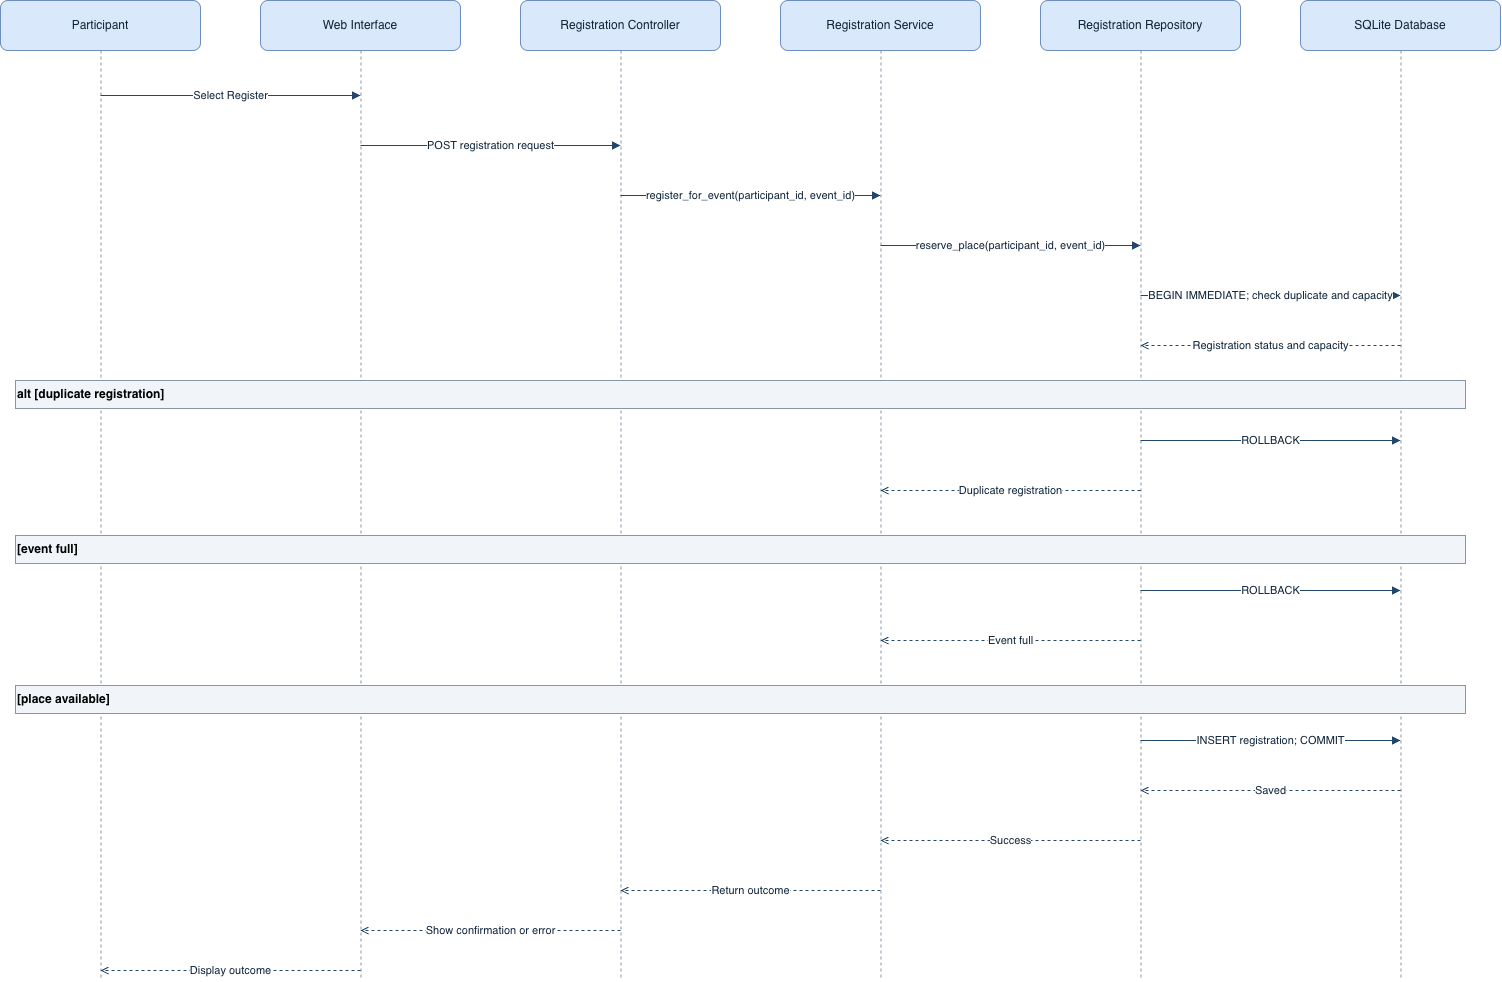

The diagram above was exported from draw.io. Its source (the exported page's mxGraphModel, read from the mxfile embedded in the PNG):
<mxGraphModel dx="1933" dy="1023" grid="1" gridSize="10" guides="1" tooltips="1" connect="1" arrows="1" fold="1" page="1" pageScale="1" pageWidth="1800" pageHeight="1200" math="0" shadow="0">
  <root>
    <mxCell id="0" />
    <mxCell id="1" parent="0" />
    <mxCell id="h0" parent="1" style="rounded=1;whiteSpace=wrap;html=1;fillColor=#dae8fc;strokeColor=#6c8ebf;fontColor=#10243a;" value="Participant" vertex="1">
      <mxGeometry height="50" width="200" y="20" as="geometry" />
    </mxCell>
    <mxCell id="l0" parent="1" style="shape=line;direction=south;dashed=1;strokeColor=#8795a5;" value="" vertex="1">
      <mxGeometry height="930" width="1" x="100" y="70" as="geometry" />
    </mxCell>
    <mxCell id="h1" parent="1" style="rounded=1;whiteSpace=wrap;html=1;fillColor=#dae8fc;strokeColor=#6c8ebf;fontColor=#10243a;" value="Web Interface" vertex="1">
      <mxGeometry height="50" width="200" x="260" y="20" as="geometry" />
    </mxCell>
    <mxCell id="l1" parent="1" style="shape=line;direction=south;dashed=1;strokeColor=#8795a5;" value="" vertex="1">
      <mxGeometry height="930" width="1" x="360" y="70" as="geometry" />
    </mxCell>
    <mxCell id="h2" parent="1" style="rounded=1;whiteSpace=wrap;html=1;fillColor=#dae8fc;strokeColor=#6c8ebf;fontColor=#10243a;" value="Registration Controller" vertex="1">
      <mxGeometry height="50" width="200" x="520" y="20" as="geometry" />
    </mxCell>
    <mxCell id="l2" parent="1" style="shape=line;direction=south;dashed=1;strokeColor=#8795a5;" value="" vertex="1">
      <mxGeometry height="930" width="1" x="620" y="70" as="geometry" />
    </mxCell>
    <mxCell id="h3" parent="1" style="rounded=1;whiteSpace=wrap;html=1;fillColor=#dae8fc;strokeColor=#6c8ebf;fontColor=#10243a;" value="Registration Service" vertex="1">
      <mxGeometry height="50" width="200" x="780" y="20" as="geometry" />
    </mxCell>
    <mxCell id="l3" parent="1" style="shape=line;direction=south;dashed=1;strokeColor=#8795a5;" value="" vertex="1">
      <mxGeometry height="930" width="1" x="880" y="70" as="geometry" />
    </mxCell>
    <mxCell id="h4" parent="1" style="rounded=1;whiteSpace=wrap;html=1;fillColor=#dae8fc;strokeColor=#6c8ebf;fontColor=#10243a;" value="Registration Repository" vertex="1">
      <mxGeometry height="50" width="200" x="1040" y="20" as="geometry" />
    </mxCell>
    <mxCell id="l4" parent="1" style="shape=line;direction=south;dashed=1;strokeColor=#8795a5;" value="" vertex="1">
      <mxGeometry height="930" width="1" x="1140" y="70" as="geometry" />
    </mxCell>
    <mxCell id="h5" parent="1" style="rounded=1;whiteSpace=wrap;html=1;fillColor=#dae8fc;strokeColor=#6c8ebf;fontColor=#10243a;" value="SQLite Database" vertex="1">
      <mxGeometry height="50" width="200" x="1300" y="20" as="geometry" />
    </mxCell>
    <mxCell id="l5" parent="1" style="shape=line;direction=south;dashed=1;strokeColor=#8795a5;" value="" vertex="1">
      <mxGeometry height="930" width="1" x="1400" y="70" as="geometry" />
    </mxCell>
    <mxCell id="m0" edge="1" parent="1" style="html=1;endArrow=block;strokeColor=#23476b;fontColor=#10243a;labelBackgroundColor=#ffffff;" value="Select Register">
      <mxGeometry relative="1" as="geometry">
        <mxPoint x="100" y="115" as="sourcePoint" />
        <mxPoint x="360" y="115" as="targetPoint" />
      </mxGeometry>
    </mxCell>
    <mxCell id="m1" edge="1" parent="1" style="html=1;endArrow=block;strokeColor=#23476b;fontColor=#10243a;labelBackgroundColor=#ffffff;" value="POST registration request">
      <mxGeometry relative="1" as="geometry">
        <mxPoint x="360" y="165" as="sourcePoint" />
        <mxPoint x="620" y="165" as="targetPoint" />
      </mxGeometry>
    </mxCell>
    <mxCell id="m2" edge="1" parent="1" style="html=1;endArrow=block;strokeColor=#23476b;fontColor=#10243a;labelBackgroundColor=#ffffff;" value="register_for_event(participant_id, event_id)">
      <mxGeometry relative="1" as="geometry">
        <mxPoint x="620" y="215" as="sourcePoint" />
        <mxPoint x="880" y="215" as="targetPoint" />
      </mxGeometry>
    </mxCell>
    <mxCell id="m3" edge="1" parent="1" style="html=1;endArrow=block;strokeColor=#23476b;fontColor=#10243a;labelBackgroundColor=#ffffff;" value="reserve_place(participant_id, event_id)">
      <mxGeometry relative="1" as="geometry">
        <mxPoint x="880" y="265" as="sourcePoint" />
        <mxPoint x="1140" y="265" as="targetPoint" />
      </mxGeometry>
    </mxCell>
    <mxCell id="m4" edge="1" parent="1" style="html=1;endArrow=block;strokeColor=#23476b;fontColor=#10243a;labelBackgroundColor=#ffffff;" value="BEGIN IMMEDIATE; check duplicate and capacity">
      <mxGeometry relative="1" as="geometry">
        <mxPoint x="1140" y="315" as="sourcePoint" />
        <mxPoint x="1400" y="315" as="targetPoint" />
      </mxGeometry>
    </mxCell>
    <mxCell id="m5" edge="1" parent="1" style="html=1;endArrow=open;dashed=1;strokeColor=#23476b;fontColor=#10243a;labelBackgroundColor=#ffffff;" value="Registration status and capacity">
      <mxGeometry relative="1" as="geometry">
        <mxPoint x="1400" y="365" as="sourcePoint" />
        <mxPoint x="1140" y="365" as="targetPoint" />
      </mxGeometry>
    </mxCell>
    <mxCell id="m6" edge="1" parent="1" style="html=1;endArrow=block;strokeColor=#23476b;fontColor=#10243a;labelBackgroundColor=#ffffff;" value="ROLLBACK">
      <mxGeometry relative="1" as="geometry">
        <mxPoint x="1140" y="460" as="sourcePoint" />
        <mxPoint x="1400" y="460" as="targetPoint" />
      </mxGeometry>
    </mxCell>
    <mxCell id="m7" edge="1" parent="1" style="html=1;endArrow=open;dashed=1;strokeColor=#23476b;fontColor=#10243a;labelBackgroundColor=#ffffff;" value="Duplicate registration">
      <mxGeometry relative="1" as="geometry">
        <mxPoint x="1140" y="510" as="sourcePoint" />
        <mxPoint x="880" y="510" as="targetPoint" />
      </mxGeometry>
    </mxCell>
    <mxCell id="m8" edge="1" parent="1" style="html=1;endArrow=block;strokeColor=#23476b;fontColor=#10243a;labelBackgroundColor=#ffffff;" value="ROLLBACK">
      <mxGeometry relative="1" as="geometry">
        <mxPoint x="1140" y="610" as="sourcePoint" />
        <mxPoint x="1400" y="610" as="targetPoint" />
      </mxGeometry>
    </mxCell>
    <mxCell id="m9" edge="1" parent="1" style="html=1;endArrow=open;dashed=1;strokeColor=#23476b;fontColor=#10243a;labelBackgroundColor=#ffffff;" value="Event full">
      <mxGeometry relative="1" as="geometry">
        <mxPoint x="1140" y="660" as="sourcePoint" />
        <mxPoint x="880" y="660" as="targetPoint" />
      </mxGeometry>
    </mxCell>
    <mxCell id="m10" edge="1" parent="1" style="html=1;endArrow=block;strokeColor=#23476b;fontColor=#10243a;labelBackgroundColor=#ffffff;" value="INSERT registration; COMMIT">
      <mxGeometry relative="1" as="geometry">
        <mxPoint x="1140" y="760" as="sourcePoint" />
        <mxPoint x="1400" y="760" as="targetPoint" />
      </mxGeometry>
    </mxCell>
    <mxCell id="m11" edge="1" parent="1" style="html=1;endArrow=open;dashed=1;strokeColor=#23476b;fontColor=#10243a;labelBackgroundColor=#ffffff;" value="Saved">
      <mxGeometry relative="1" as="geometry">
        <mxPoint x="1400" y="810" as="sourcePoint" />
        <mxPoint x="1140" y="810" as="targetPoint" />
      </mxGeometry>
    </mxCell>
    <mxCell id="m12" edge="1" parent="1" style="html=1;endArrow=open;dashed=1;strokeColor=#23476b;fontColor=#10243a;labelBackgroundColor=#ffffff;" value="Success">
      <mxGeometry relative="1" as="geometry">
        <mxPoint x="1140" y="860" as="sourcePoint" />
        <mxPoint x="880" y="860" as="targetPoint" />
      </mxGeometry>
    </mxCell>
    <mxCell id="m13" edge="1" parent="1" style="html=1;endArrow=open;dashed=1;strokeColor=#23476b;fontColor=#10243a;labelBackgroundColor=#ffffff;" value="Return outcome">
      <mxGeometry relative="1" as="geometry">
        <mxPoint x="880" y="910" as="sourcePoint" />
        <mxPoint x="620" y="910" as="targetPoint" />
      </mxGeometry>
    </mxCell>
    <mxCell id="m14" edge="1" parent="1" style="html=1;endArrow=open;dashed=1;strokeColor=#23476b;fontColor=#10243a;labelBackgroundColor=#ffffff;" value="Show confirmation or error">
      <mxGeometry relative="1" as="geometry">
        <mxPoint x="620" y="950" as="sourcePoint" />
        <mxPoint x="360" y="950" as="targetPoint" />
      </mxGeometry>
    </mxCell>
    <mxCell id="m15" edge="1" parent="1" style="html=1;endArrow=open;dashed=1;strokeColor=#23476b;fontColor=#10243a;labelBackgroundColor=#ffffff;" value="Display outcome">
      <mxGeometry relative="1" as="geometry">
        <mxPoint x="360" y="990" as="sourcePoint" />
        <mxPoint x="100" y="990" as="targetPoint" />
      </mxGeometry>
    </mxCell>
    <mxCell id="alt0" parent="1" style="rounded=0;whiteSpace=wrap;html=1;align=left;fillColor=#f1f5f9;strokeColor=#8795a5;fontStyle=1;" value="alt [duplicate registration]" vertex="1">
      <mxGeometry height="28" width="1450" x="15" y="400" as="geometry" />
    </mxCell>
    <mxCell id="alt1" parent="1" style="rounded=0;whiteSpace=wrap;html=1;align=left;fillColor=#f1f5f9;strokeColor=#8795a5;fontStyle=1;" value="[event full]" vertex="1">
      <mxGeometry height="28" width="1450" x="15" y="555" as="geometry" />
    </mxCell>
    <mxCell id="alt2" parent="1" style="rounded=0;whiteSpace=wrap;html=1;align=left;fillColor=#f1f5f9;strokeColor=#8795a5;fontStyle=1;" value="[place available]" vertex="1">
      <mxGeometry height="28" width="1450" x="15" y="705" as="geometry" />
    </mxCell>
  </root>
</mxGraphModel>